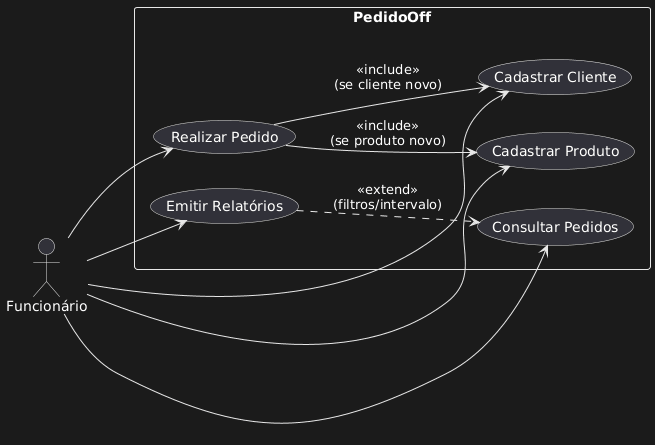

The diagram above was rendered by PlantUML. Its source (embedded in the PNG):
@startuml
left to right direction
actor "Funcionário" as Func
rectangle PedidoOff {
  usecase "Cadastrar Cliente" as UC1
  usecase "Cadastrar Produto" as UC2
  usecase "Realizar Pedido" as UC3
  usecase "Emitir Relatórios" as UC4
  usecase "Consultar Pedidos" as UC5
}

Func --> UC1
Func --> UC2
Func --> UC3
Func --> UC4
Func --> UC5

' Relações internas
UC3 --> UC1 : <<include>>\n(se cliente novo)
UC3 --> UC2 : <<include>>\n(se produto novo)
UC4 ..> UC5 : <<extend>>\n(filtros/intervalo)
@enduml